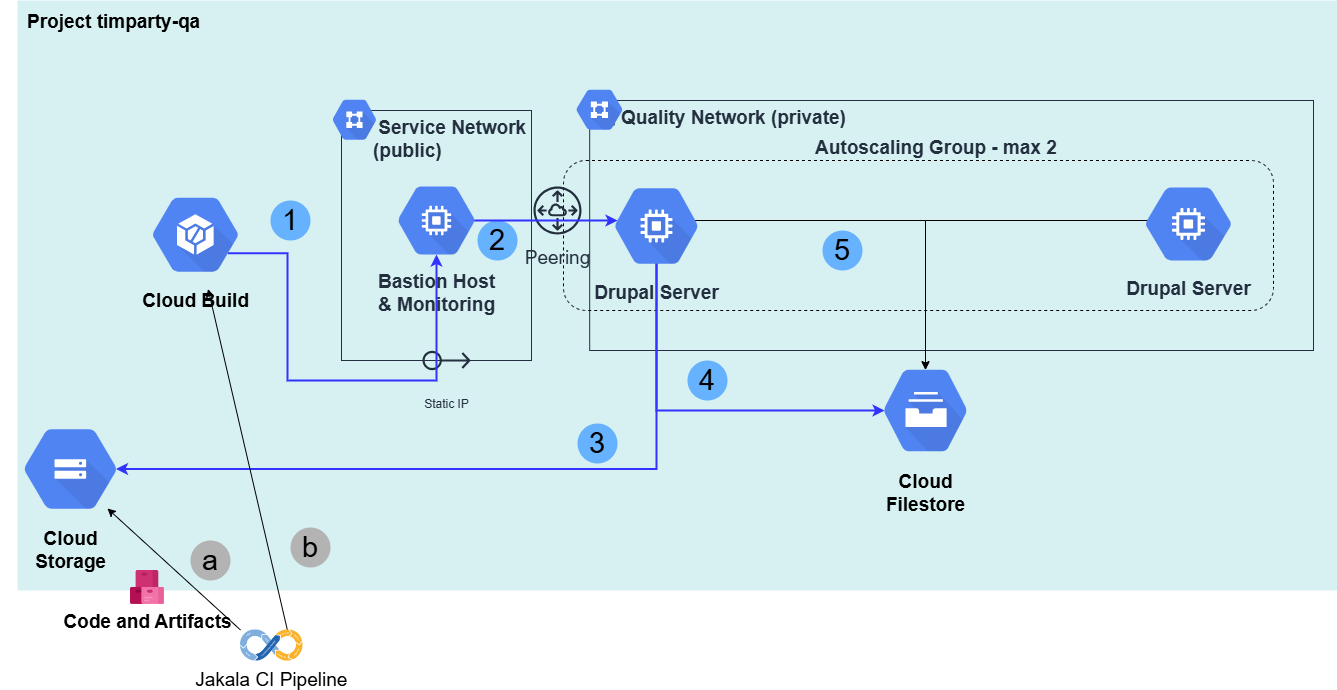

The diagram above was exported from draw.io. Its source (the exported page's mxGraphModel, read from the mxfile embedded in the PNG):
<mxGraphModel dx="1114" dy="550" grid="1" gridSize="10" guides="1" tooltips="1" connect="1" arrows="1" fold="1" page="1" pageScale="1" pageWidth="827" pageHeight="1169" math="0" shadow="0">
  <root>
    <mxCell id="0" />
    <mxCell id="1" parent="0" />
    <mxCell id="2" value="Project timparty-qa" style="points=[[0,0,0],[0.25,0,0],[0.5,0,0],[0.75,0,0],[1,0,0],[1,0.25,0],[1,0.5,0],[1,0.75,0],[1,1,0],[0.75,1,0],[0.5,1,0],[0.25,1,0],[0,1,0],[0,0.75,0],[0,0.5,0],[0,0.25,0]];rounded=1;absoluteArcSize=1;arcSize=2;html=1;shadow=0;dashed=0;fontSize=19;align=left;verticalAlign=top;spacing=10;spacingTop=-4;fillColor=#b0e3e6;container=0;strokeColor=none;opacity=50;fontStyle=1;labelBackgroundColor=none;" parent="1" vertex="1">
      <mxGeometry x="230" y="380" width="1320" height="590" as="geometry" />
    </mxCell>
    <mxCell id="3" value="" style="group;labelBackgroundColor=none;" parent="1" vertex="1" connectable="0">
      <mxGeometry x="534" y="470" width="210" height="270" as="geometry" />
    </mxCell>
    <mxCell id="4" value="&amp;nbsp;Service Network (public)" style="points=[[0,0],[0.25,0],[0.5,0],[0.75,0],[1,0],[1,0.25],[1,0.5],[1,0.75],[1,1],[0.75,1],[0.5,1],[0.25,1],[0,1],[0,0.75],[0,0.5],[0,0.25]];outlineConnect=0;gradientColor=none;html=1;whiteSpace=wrap;fontSize=19;fontStyle=1;shape=mxgraph.aws4.group;grIcon=mxgraph.aws4.group_aws_cloud_alt;strokeColor=#232F3E;fillColor=none;verticalAlign=top;align=left;spacingLeft=30;fontColor=#232F3E;dashed=0;labelBackgroundColor=none;" parent="3" vertex="1">
      <mxGeometry x="20" y="20" width="190" height="250" as="geometry" />
    </mxCell>
    <mxCell id="5" value="" style="html=1;fillColor=#5184F3;strokeColor=none;verticalAlign=top;labelPosition=center;verticalLabelPosition=bottom;align=center;spacingTop=-6;fontSize=11;fontStyle=1;fontColor=#999999;shape=mxgraph.gcp2.hexIcon;prIcon=virtual_private_cloud;labelBackgroundColor=none;" parent="3" vertex="1">
      <mxGeometry width="66" height="58.5" as="geometry" />
    </mxCell>
    <mxCell id="6" value="2" style="ellipse;whiteSpace=wrap;html=1;fontColor=#000000;fontSize=29;fillColor=#66B2FF;strokeColor=none;labelBackgroundColor=none;" parent="3" vertex="1">
      <mxGeometry x="156" y="130" width="40" height="40" as="geometry" />
    </mxCell>
    <mxCell id="7" value="" style="group;labelBackgroundColor=none;" parent="1" vertex="1" connectable="0">
      <mxGeometry x="726" y="460" width="800" height="270" as="geometry" />
    </mxCell>
    <mxCell id="8" value="Quality Network (private)" style="points=[[0,0],[0.25,0],[0.5,0],[0.75,0],[1,0],[1,0.25],[1,0.5],[1,0.75],[1,1],[0.75,1],[0.5,1],[0.25,1],[0,1],[0,0.75],[0,0.5],[0,0.25]];outlineConnect=0;gradientColor=none;html=1;whiteSpace=wrap;fontSize=19;fontStyle=1;shape=mxgraph.aws4.group;grIcon=mxgraph.aws4.group_aws_cloud_alt;strokeColor=#232F3E;fillColor=none;verticalAlign=top;align=left;spacingLeft=30;fontColor=#232F3E;dashed=0;labelBackgroundColor=none;" parent="7" vertex="1">
      <mxGeometry x="76.19047619047619" y="20" width="723.8095238095237" height="250" as="geometry" />
    </mxCell>
    <mxCell id="9" value="" style="html=1;fillColor=#5184F3;strokeColor=none;verticalAlign=top;labelPosition=center;verticalLabelPosition=bottom;align=center;spacingTop=-6;fontSize=11;fontStyle=1;fontColor=#999999;shape=mxgraph.gcp2.hexIcon;prIcon=virtual_private_cloud;labelBackgroundColor=none;" parent="7" vertex="1">
      <mxGeometry x="51" width="70" height="58.5" as="geometry" />
    </mxCell>
    <mxCell id="10" value="&lt;span style=&quot;color: rgb(35, 47, 62); font-family: helvetica; font-size: 19px; font-style: normal; font-weight: 700; letter-spacing: normal; text-align: left; text-indent: 0px; text-transform: none; word-spacing: 0px; display: inline; float: none;&quot;&gt;Autoscaling Group - max 2&lt;/span&gt;" style="text;whiteSpace=wrap;html=1;fontSize=19;labelBackgroundColor=none;" parent="7" vertex="1">
      <mxGeometry x="300" y="50" width="244.5" height="40" as="geometry" />
    </mxCell>
    <mxCell id="11" value="" style="rounded=1;whiteSpace=wrap;html=1;fillColor=none;dashed=1;fontSize=19;fontStyle=1;labelBackgroundColor=none;" parent="1" vertex="1">
      <mxGeometry x="776" y="540" width="710" height="150" as="geometry" />
    </mxCell>
    <mxCell id="12" style="edgeStyle=orthogonalEdgeStyle;rounded=0;orthogonalLoop=1;jettySize=auto;html=1;fontSize=19;entryX=0.5;entryY=0.16;entryDx=0;entryDy=0;entryPerimeter=0;fontStyle=1;labelBackgroundColor=none;" parent="1" target="21" edge="1">
      <mxGeometry relative="1" as="geometry">
        <Array as="points">
          <mxPoint x="1138" y="600" />
        </Array>
        <mxPoint x="906" y="600.0000000000002" as="sourcePoint" />
        <mxPoint x="1136.5" y="750.0000000000002" as="targetPoint" />
      </mxGeometry>
    </mxCell>
    <mxCell id="13" style="edgeStyle=orthogonalEdgeStyle;rounded=0;orthogonalLoop=1;jettySize=auto;html=1;fontSize=19;fontStyle=1;entryX=0.5;entryY=0.16;entryDx=0;entryDy=0;entryPerimeter=0;labelBackgroundColor=none;" parent="1" target="21" edge="1">
      <mxGeometry relative="1" as="geometry">
        <mxPoint x="1386" y="606.0000000000002" as="sourcePoint" />
        <mxPoint x="1274" y="750.2" as="targetPoint" />
        <Array as="points">
          <mxPoint x="1386" y="600" />
          <mxPoint x="1138" y="600" />
        </Array>
      </mxGeometry>
    </mxCell>
    <mxCell id="14" value="&lt;font style=&quot;font-size: 19px&quot;&gt;Peering&lt;/font&gt;" style="outlineConnect=0;fontColor=#232F3E;gradientColor=none;strokeColor=#232F3E;dashed=0;verticalLabelPosition=bottom;verticalAlign=top;align=center;html=1;fontSize=12;fontStyle=0;aspect=fixed;shape=mxgraph.aws4.resourceIcon;resIcon=mxgraph.aws4.peering;labelBackgroundColor=none;fillColor=none;" parent="1" vertex="1">
      <mxGeometry x="740" y="560" width="60" height="60" as="geometry" />
    </mxCell>
    <mxCell id="15" value="Static IP" style="outlineConnect=0;fontColor=#232F3E;gradientColor=none;strokeColor=#232F3E;dashed=0;verticalLabelPosition=bottom;verticalAlign=top;align=center;html=1;fontSize=12;fontStyle=0;aspect=fixed;shape=mxgraph.aws4.resourceIcon;resIcon=mxgraph.aws4.elastic_ip_address;labelBackgroundColor=none;fillColor=none;" parent="1" vertex="1">
      <mxGeometry x="629" y="710" width="60" height="60" as="geometry" />
    </mxCell>
    <mxCell id="16" style="edgeStyle=orthogonalEdgeStyle;rounded=0;orthogonalLoop=1;jettySize=auto;html=1;exitX=0.75;exitY=0.67;exitDx=0;exitDy=0;exitPerimeter=0;fontSize=19;strokeColor=#3333FF;strokeWidth=2;labelBackgroundColor=none;entryX=0.5;entryY=0.84;entryDx=0;entryDy=0;entryPerimeter=0;" parent="1" source="24" target="22" edge="1">
      <mxGeometry relative="1" as="geometry">
        <mxPoint x="267.5" y="520.4999999999998" as="sourcePoint" />
        <mxPoint x="450.1600000000003" y="620.2" as="targetPoint" />
        <Array as="points">
          <mxPoint x="500" y="633" />
          <mxPoint x="500" y="760" />
          <mxPoint x="649" y="760" />
        </Array>
      </mxGeometry>
    </mxCell>
    <mxCell id="17" value="Code and Artifacts" style="aspect=fixed;html=1;points=[];align=center;image;fontSize=19;image=img/lib/mscae/Azure_Artifacts.svg;labelBackgroundColor=none;fontStyle=1" parent="1" vertex="1">
      <mxGeometry x="342.9992307692307" y="949.9982149362476" width="33.92776182560072" height="33.92776182560072" as="geometry" />
    </mxCell>
    <mxCell id="18" value="" style="endArrow=classic;html=1;fontSize=19;entryX=0.5;entryY=1;entryDx=0;entryDy=0;entryPerimeter=0;labelBackgroundColor=none;exitX=0;exitY=0;exitDx=0;exitDy=0;" parent="1" source="34" edge="1">
      <mxGeometry x="285.42" y="635" width="50" height="50" as="geometry">
        <mxPoint x="624.396923076923" y="834.1092896174863" as="sourcePoint" />
        <mxPoint x="319.96365422396843" y="888.0021900508516" as="targetPoint" />
      </mxGeometry>
    </mxCell>
    <mxCell id="19" value="&lt;span style=&quot;color: rgb(35, 47, 62); font-size: 19px;&quot;&gt;Drupal Server&lt;/span&gt;" style="html=1;fillColor=#5184F3;strokeColor=none;verticalAlign=top;labelPosition=center;verticalLabelPosition=bottom;align=center;spacingTop=-6;fontSize=11;fontStyle=1;fontColor=#999999;shape=mxgraph.gcp2.hexIcon;prIcon=compute_engine;labelBackgroundColor=none;" parent="1" vertex="1">
      <mxGeometry x="806" y="550" width="126" height="111" as="geometry" />
    </mxCell>
    <mxCell id="20" value="&lt;span style=&quot;color: rgb(35, 47, 62); font-size: 19px;&quot;&gt;Drupal Server&lt;/span&gt;" style="html=1;fillColor=#5184F3;strokeColor=none;verticalAlign=top;labelPosition=center;verticalLabelPosition=bottom;align=center;spacingTop=-6;fontSize=11;fontStyle=1;fontColor=#999999;shape=mxgraph.gcp2.hexIcon;prIcon=compute_engine;labelBackgroundColor=none;" parent="1" vertex="1">
      <mxGeometry x="1336" y="550" width="130" height="107" as="geometry" />
    </mxCell>
    <mxCell id="21" value="Cloud&#10;Filestore" style="html=1;fillColor=#5184F3;strokeColor=none;verticalAlign=top;labelPosition=center;verticalLabelPosition=bottom;align=center;spacingTop=-6;fontSize=19;fontStyle=1;shape=mxgraph.gcp2.hexIcon;prIcon=cloud_filestore;labelBackgroundColor=none;" parent="1" vertex="1">
      <mxGeometry x="1075" y="730" width="126" height="120" as="geometry" />
    </mxCell>
    <mxCell id="22" value="&lt;span style=&quot;color: rgb(35, 47, 62); font-size: 19px;&quot;&gt;Bastion Host &lt;br&gt;&amp;amp; Monitoring&lt;/span&gt;" style="html=1;fillColor=#5184F3;strokeColor=none;verticalAlign=top;labelPosition=center;verticalLabelPosition=bottom;align=center;spacingTop=-6;fontSize=11;fontStyle=1;fontColor=#999999;shape=mxgraph.gcp2.hexIcon;prIcon=compute_engine;labelBackgroundColor=none;" parent="1" vertex="1">
      <mxGeometry x="591" y="550" width="116" height="100" as="geometry" />
    </mxCell>
    <mxCell id="23" value="Cloud&#10;Storage" style="html=1;fillColor=#5184F3;strokeColor=none;verticalAlign=top;labelPosition=center;verticalLabelPosition=bottom;align=center;spacingTop=-6;fontSize=19;fontStyle=1;shape=mxgraph.gcp2.hexIcon;prIcon=cloud_storage;labelBackgroundColor=none;" parent="1" vertex="1">
      <mxGeometry x="213" y="790" width="140" height="117" as="geometry" />
    </mxCell>
    <mxCell id="24" value="Cloud Build" style="html=1;fillColor=#5184F3;strokeColor=none;verticalAlign=top;labelPosition=center;verticalLabelPosition=bottom;align=center;spacingTop=-6;fontSize=19;fontStyle=1;shape=mxgraph.gcp2.hexIcon;prIcon=container_builder;labelBackgroundColor=none;" parent="1" vertex="1">
      <mxGeometry x="343" y="560" width="130" height="108.5" as="geometry" />
    </mxCell>
    <mxCell id="25" value="a" style="ellipse;whiteSpace=wrap;html=1;fontColor=#000000;fontSize=29;strokeColor=none;fillColor=#B3B3B3;labelBackgroundColor=none;" parent="1" vertex="1">
      <mxGeometry x="403" y="920" width="40" height="40" as="geometry" />
    </mxCell>
    <mxCell id="26" value="1" style="ellipse;whiteSpace=wrap;html=1;fontColor=#000000;fontSize=29;fillColor=#66B2FF;strokeColor=none;labelBackgroundColor=none;" parent="1" vertex="1">
      <mxGeometry x="483" y="580" width="40" height="40" as="geometry" />
    </mxCell>
    <mxCell id="27" value="" style="edgeStyle=orthogonalEdgeStyle;rounded=0;orthogonalLoop=1;jettySize=auto;html=1;fontSize=19;strokeColor=#3333FF;strokeWidth=2;exitX=0.5;exitY=0.84;exitDx=0;exitDy=0;exitPerimeter=0;labelBackgroundColor=none;entryX=0.825;entryY=0.5;entryDx=0;entryDy=0;entryPerimeter=0;" parent="1" source="19" target="23" edge="1">
      <mxGeometry relative="1" as="geometry">
        <mxPoint x="540" y="650" as="sourcePoint" />
        <mxPoint x="168" y="859" as="targetPoint" />
        <Array as="points">
          <mxPoint x="869" y="849" />
        </Array>
      </mxGeometry>
    </mxCell>
    <mxCell id="28" value="" style="edgeStyle=orthogonalEdgeStyle;rounded=0;orthogonalLoop=1;jettySize=auto;html=1;fontSize=19;strokeColor=#3333FF;strokeWidth=2;entryX=0.175;entryY=0.5;entryDx=0;entryDy=0;entryPerimeter=0;exitX=0.5;exitY=0.84;exitDx=0;exitDy=0;exitPerimeter=0;labelBackgroundColor=none;" parent="1" source="19" target="21" edge="1">
      <mxGeometry relative="1" as="geometry">
        <mxPoint x="876" y="650" as="sourcePoint" />
        <mxPoint x="504" y="869" as="targetPoint" />
        <Array as="points">
          <mxPoint x="869" y="790" />
        </Array>
      </mxGeometry>
    </mxCell>
    <mxCell id="29" value="4" style="ellipse;whiteSpace=wrap;html=1;fontColor=#000000;fontSize=29;fillColor=#66B2FF;strokeColor=none;labelBackgroundColor=none;" parent="1" vertex="1">
      <mxGeometry x="900" y="740" width="40" height="40" as="geometry" />
    </mxCell>
    <mxCell id="30" value="5" style="ellipse;whiteSpace=wrap;html=1;fontColor=#000000;fontSize=29;fillColor=#66B2FF;strokeColor=none;labelBackgroundColor=none;" parent="1" vertex="1">
      <mxGeometry x="1035" y="610" width="40" height="40" as="geometry" />
    </mxCell>
    <mxCell id="31" value="" style="edgeStyle=orthogonalEdgeStyle;rounded=0;orthogonalLoop=1;jettySize=auto;html=1;fontSize=19;strokeColor=#3333FF;strokeWidth=2;exitX=0.825;exitY=0.5;exitDx=0;exitDy=0;exitPerimeter=0;labelBackgroundColor=none;" parent="1" source="22" edge="1">
      <mxGeometry relative="1" as="geometry">
        <mxPoint x="879" y="653.24" as="sourcePoint" />
        <mxPoint x="830" y="600" as="targetPoint" />
        <Array as="points">
          <mxPoint x="780" y="600" />
          <mxPoint x="780" y="600" />
        </Array>
      </mxGeometry>
    </mxCell>
    <mxCell id="32" value="3" style="ellipse;whiteSpace=wrap;html=1;fontColor=#000000;fontSize=29;fillColor=#66B2FF;strokeColor=none;labelBackgroundColor=none;" parent="1" vertex="1">
      <mxGeometry x="790" y="803" width="40" height="40" as="geometry" />
    </mxCell>
    <mxCell id="33" value="" style="endArrow=classic;html=1;fontSize=19;labelBackgroundColor=none;exitX=0.75;exitY=0;exitDx=0;exitDy=0;" parent="1" source="34" target="24" edge="1">
      <mxGeometry x="295.42" y="645" width="50" height="50" as="geometry">
        <mxPoint x="503" y="1020" as="sourcePoint" />
        <mxPoint x="653" y="1025" as="targetPoint" />
      </mxGeometry>
    </mxCell>
    <mxCell id="34" value="Jakala CI Pipeline" style="shape=image;imageAspect=0;aspect=fixed;verticalLabelPosition=bottom;verticalAlign=top;labelBackgroundColor=none;fillColor=none;fontSize=19;fontColor=#000000;image=https://bsolutionsgroup.it/wp-content/uploads/2019/09/DevOps-cycle-Extended.png;" parent="1" vertex="1">
      <mxGeometry x="453" y="1009.5" width="62.48" height="31" as="geometry" />
    </mxCell>
    <mxCell id="35" value="b" style="ellipse;whiteSpace=wrap;html=1;fontColor=#000000;fontSize=29;strokeColor=none;fillColor=#B3B3B3;labelBackgroundColor=none;" parent="1" vertex="1">
      <mxGeometry x="503" y="907" width="40" height="40" as="geometry" />
    </mxCell>
  </root>
</mxGraphModel>